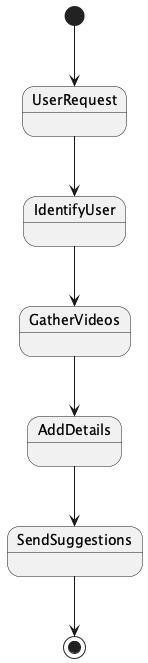

The diagram above was rendered by PlantUML. Its source (embedded in the PNG):
@startuml
!define UML_LANGUAGE PlantUML
[*] --> :UserRequest:
UserRequest --> :IdentifyUser:
IdentifyUser --> GatherVideos
GatherVideos --> AddDetails
AddDetails --> SendSuggestions
SendSuggestions --> [*]
@enduml